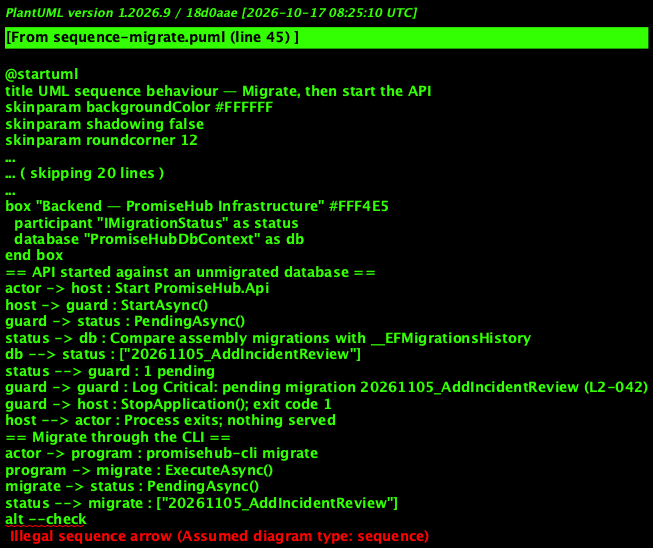

The diagram above was rendered by PlantUML. Its source (embedded in the PNG):
@startuml
title UML sequence behaviour — Migrate, then start the API
skinparam backgroundColor #FFFFFF
skinparam shadowing false
skinparam roundcorner 12
skinparam defaultFontName Arial
skinparam ArrowColor #344054
skinparam rectangle {
  BorderColor #344054
  FontColor #101828
}
skinparam package {
  BorderColor #667085
  FontColor #101828
  BackgroundColor #F9FAFB
}
actor "Developer or release pipeline" as actor
box "Backend — PromiseHub.Cli" #D1FADF
  participant "Program" as program
  participant "MigrateCommand" as migrate
end box
box "Backend — PromiseHub API" #D1FADF
  participant "MigrationGuardHostedService" as guard
  participant "Host" as host
end box
box "Backend — PromiseHub Infrastructure" #FFF4E5
  participant "IMigrationStatus" as status
  database "PromiseHubDbContext" as db
end box
== API started against an unmigrated database ==
actor -> host : Start PromiseHub.Api
host -> guard : StartAsync()
guard -> status : PendingAsync()
status -> db : Compare assembly migrations with __EFMigrationsHistory
db --> status : ["20261105_AddIncidentReview"]
status --> guard : 1 pending
guard -> guard : Log Critical: pending migration 20261105_AddIncidentReview (L2-042)
guard -> host : StopApplication(); exit code 1
host --> actor : Process exits; nothing served
== Migrate through the CLI ==
actor -> program : promisehub-cli migrate
program -> migrate : ExecuteAsync()
migrate -> status : PendingAsync()
status --> migrate : ["20261105_AddIncidentReview"]
alt --check
  migrate --> program : Exit 3 (pending, nothing applied)
else apply
  migrate -> db : Database.MigrateAsync()
  db --> migrate : Applied; history updated
  migrate -> migrate : Log applied migration and current revision
  migrate --> program : Exit 0 (L2-042)
end
program --> actor : Exit code
== API started again ==
actor -> host : Start PromiseHub.Api
host -> guard : StartAsync()
guard -> status : PendingAsync()
status --> guard : none
guard --> host : Continue
host --> actor : Serving; /health/ready reports migrations current
@enduml